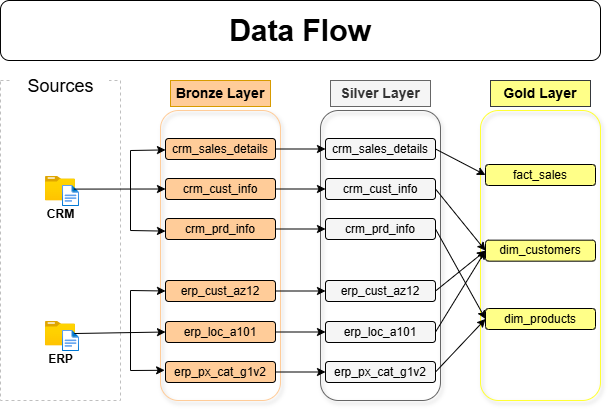

The diagram above was exported from draw.io. Its source (the exported page's mxGraphModel, read from the mxfile embedded in the PNG):
<mxGraphModel dx="792" dy="406" grid="1" gridSize="10" guides="1" tooltips="1" connect="1" arrows="1" fold="1" page="1" pageScale="1" pageWidth="827" pageHeight="1169" math="0" shadow="0">
  <root>
    <mxCell id="0" />
    <mxCell id="1" parent="0" />
    <mxCell id="cFsuujkTJBHWXFmy8AJ7-1" value="" style="rounded=0;whiteSpace=wrap;html=1;fillColor=none;dashed=1;strokeColor=#BFBFBF;fontStyle=1" vertex="1" parent="1">
      <mxGeometry x="160" y="120" width="120" height="320" as="geometry" />
    </mxCell>
    <mxCell id="cFsuujkTJBHWXFmy8AJ7-2" value="&lt;font&gt;Sources&lt;/font&gt;" style="rounded=0;whiteSpace=wrap;html=1;fontSize=18;strokeColor=none;" vertex="1" parent="1">
      <mxGeometry x="171.5" y="110" width="97" height="31" as="geometry" />
    </mxCell>
    <mxCell id="cFsuujkTJBHWXFmy8AJ7-5" value="Bronze Layer" style="rounded=0;whiteSpace=wrap;html=1;fillColor=#FFCC99;strokeColor=#d79b00;fontSize=14;fontStyle=1" vertex="1" parent="1">
      <mxGeometry x="330" y="120" width="100" height="26" as="geometry" />
    </mxCell>
    <mxCell id="cFsuujkTJBHWXFmy8AJ7-6" value="" style="rounded=1;whiteSpace=wrap;html=1;fillColor=none;strokeColor=#FFCC99;fontSize=14;fillStyle=dashed;shadow=1;" vertex="1" parent="1">
      <mxGeometry x="320" y="150" width="120" height="290" as="geometry" />
    </mxCell>
    <mxCell id="cFsuujkTJBHWXFmy8AJ7-7" value="Silver Layer" style="rounded=0;whiteSpace=wrap;html=1;fillColor=#f5f5f5;strokeColor=#666666;fontSize=14;fontColor=#333333;fontStyle=1" vertex="1" parent="1">
      <mxGeometry x="490" y="120" width="100" height="26" as="geometry" />
    </mxCell>
    <mxCell id="cFsuujkTJBHWXFmy8AJ7-8" value="" style="rounded=1;whiteSpace=wrap;html=1;fillColor=none;strokeColor=#666666;fontSize=14;fontColor=#333333;fillStyle=dashed;gradientColor=none;glass=0;shadow=1;" vertex="1" parent="1">
      <mxGeometry x="480" y="150" width="120" height="290" as="geometry" />
    </mxCell>
    <mxCell id="cFsuujkTJBHWXFmy8AJ7-9" value="Gold Layer" style="rounded=0;whiteSpace=wrap;html=1;fillColor=#FFFF88;strokeColor=#36393d;fontSize=14;fontStyle=1;" vertex="1" parent="1">
      <mxGeometry x="650" y="120" width="100" height="26" as="geometry" />
    </mxCell>
    <mxCell id="cFsuujkTJBHWXFmy8AJ7-10" value="" style="rounded=1;whiteSpace=wrap;html=1;fillColor=none;strokeColor=#FFFF33;fontSize=14;fillStyle=dashed;perimeterSpacing=1;gradientColor=none;shadow=1;" vertex="1" parent="1">
      <mxGeometry x="640" y="150" width="120" height="290" as="geometry" />
    </mxCell>
    <mxCell id="cFsuujkTJBHWXFmy8AJ7-11" value="&lt;b&gt;CRM&lt;/b&gt;" style="image;aspect=fixed;html=1;points=[];align=center;fontSize=12;image=img/lib/azure2/general/Folder_Blank.svg;" vertex="1" parent="1">
      <mxGeometry x="204.98" y="216" width="30" height="24.35" as="geometry" />
    </mxCell>
    <mxCell id="cFsuujkTJBHWXFmy8AJ7-12" value="" style="image;aspect=fixed;html=1;points=[];align=center;fontSize=12;image=img/lib/azure2/general/File.svg;" vertex="1" parent="1">
      <mxGeometry x="221.98" y="225" width="17.05" height="21" as="geometry" />
    </mxCell>
    <mxCell id="cFsuujkTJBHWXFmy8AJ7-13" value="&lt;b&gt;ERP&lt;/b&gt;" style="image;aspect=fixed;html=1;points=[];align=center;fontSize=12;image=img/lib/azure2/general/Folder_Blank.svg;" vertex="1" parent="1">
      <mxGeometry x="204.98" y="361" width="30" height="24.35" as="geometry" />
    </mxCell>
    <mxCell id="cFsuujkTJBHWXFmy8AJ7-14" value="" style="image;aspect=fixed;html=1;points=[];align=center;fontSize=12;image=img/lib/azure2/general/File.svg;" vertex="1" parent="1">
      <mxGeometry x="221.98" y="370" width="17.05" height="21" as="geometry" />
    </mxCell>
    <mxCell id="cFsuujkTJBHWXFmy8AJ7-54" value="crm_sales_details" style="text;html=1;align=center;verticalAlign=middle;whiteSpace=wrap;rounded=1;shadow=0;fillColor=light-dark(#FFCC99,#FF9E40);strokeColor=#000000;gradientColor=none;" vertex="1" parent="1">
      <mxGeometry x="325" y="178" width="110" height="21" as="geometry" />
    </mxCell>
    <mxCell id="cFsuujkTJBHWXFmy8AJ7-62" value="&lt;span style=&quot;text-align: left;&quot;&gt;crm_cust_info&lt;/span&gt;" style="text;html=1;align=center;verticalAlign=middle;whiteSpace=wrap;rounded=1;shadow=0;fillColor=light-dark(#FFCC99,#FF9E40);strokeColor=#000000;" vertex="1" parent="1">
      <mxGeometry x="325" y="218" width="110" height="21" as="geometry" />
    </mxCell>
    <mxCell id="cFsuujkTJBHWXFmy8AJ7-63" value="&lt;span style=&quot;text-align: left;&quot;&gt;crm_prd_info&lt;/span&gt;" style="text;html=1;align=center;verticalAlign=middle;whiteSpace=wrap;rounded=1;shadow=0;fillColor=light-dark(#FFCC99,#FF9E40);strokeColor=#000000;" vertex="1" parent="1">
      <mxGeometry x="325" y="258" width="110" height="21" as="geometry" />
    </mxCell>
    <mxCell id="cFsuujkTJBHWXFmy8AJ7-64" value="&lt;span style=&quot;text-align: left;&quot;&gt;erp_cust_az12&lt;/span&gt;" style="text;html=1;align=center;verticalAlign=middle;whiteSpace=wrap;rounded=1;shadow=0;fillColor=light-dark(#FFCC99,#FF9E40);strokeColor=#000000;" vertex="1" parent="1">
      <mxGeometry x="325" y="320" width="110" height="21" as="geometry" />
    </mxCell>
    <mxCell id="cFsuujkTJBHWXFmy8AJ7-65" value="&lt;span style=&quot;text-align: left;&quot;&gt;erp_loc_a101&lt;/span&gt;" style="text;html=1;align=center;verticalAlign=middle;whiteSpace=wrap;rounded=1;shadow=0;fillColor=light-dark(#FFCC99,#FF9E40);strokeColor=#000000;" vertex="1" parent="1">
      <mxGeometry x="325" y="361" width="110" height="21" as="geometry" />
    </mxCell>
    <mxCell id="cFsuujkTJBHWXFmy8AJ7-66" value="&lt;span style=&quot;text-align: left;&quot;&gt;erp_px_cat_g1v2&lt;/span&gt;" style="text;html=1;align=center;verticalAlign=middle;whiteSpace=wrap;rounded=1;shadow=0;fillColor=light-dark(#FFCC99,#FF9E40);strokeColor=#000000;" vertex="1" parent="1">
      <mxGeometry x="325" y="401" width="110" height="21" as="geometry" />
    </mxCell>
    <mxCell id="cFsuujkTJBHWXFmy8AJ7-67" value="crm_sales_details" style="text;html=1;align=center;verticalAlign=middle;whiteSpace=wrap;rounded=1;shadow=0;fillColor=light-dark(#F5F5F5,#FF9E40);strokeColor=light-dark(#000000,#1A1A1A);gradientColor=none;" vertex="1" parent="1">
      <mxGeometry x="485" y="178" width="110" height="21" as="geometry" />
    </mxCell>
    <mxCell id="cFsuujkTJBHWXFmy8AJ7-68" value="&lt;span style=&quot;text-align: left;&quot;&gt;crm_cust_info&lt;/span&gt;" style="text;html=1;align=center;verticalAlign=middle;whiteSpace=wrap;rounded=1;shadow=0;fillColor=light-dark(#F5F5F5,#FF9E40);strokeColor=light-dark(#000000,#1A1A1A);" vertex="1" parent="1">
      <mxGeometry x="485" y="218" width="110" height="21" as="geometry" />
    </mxCell>
    <mxCell id="cFsuujkTJBHWXFmy8AJ7-69" value="&lt;span style=&quot;text-align: left;&quot;&gt;crm_prd_info&lt;/span&gt;" style="text;html=1;align=center;verticalAlign=middle;whiteSpace=wrap;rounded=1;shadow=0;fillColor=light-dark(#F5F5F5,#FF9E40);strokeColor=light-dark(#000000,#1A1A1A);" vertex="1" parent="1">
      <mxGeometry x="485" y="258" width="110" height="21" as="geometry" />
    </mxCell>
    <mxCell id="cFsuujkTJBHWXFmy8AJ7-70" value="&lt;span style=&quot;text-align: left;&quot;&gt;erp_cust_az12&lt;/span&gt;" style="text;html=1;align=center;verticalAlign=middle;whiteSpace=wrap;rounded=1;shadow=0;fillColor=light-dark(#F5F5F5,#FF9E40);strokeColor=light-dark(#000000,#1A1A1A);" vertex="1" parent="1">
      <mxGeometry x="485" y="320" width="110" height="21" as="geometry" />
    </mxCell>
    <mxCell id="cFsuujkTJBHWXFmy8AJ7-71" value="&lt;span style=&quot;text-align: left;&quot;&gt;erp_loc_a101&lt;/span&gt;" style="text;html=1;align=center;verticalAlign=middle;whiteSpace=wrap;rounded=1;shadow=0;fillColor=light-dark(#F5F5F5,#FF9E40);strokeColor=light-dark(#000000,#1A1A1A);" vertex="1" parent="1">
      <mxGeometry x="485" y="361" width="110" height="21" as="geometry" />
    </mxCell>
    <mxCell id="cFsuujkTJBHWXFmy8AJ7-72" value="&lt;span style=&quot;text-align: left;&quot;&gt;erp_px_cat_g1v2&lt;/span&gt;" style="text;html=1;align=center;verticalAlign=middle;whiteSpace=wrap;rounded=1;shadow=0;fillColor=light-dark(#F5F5F5,#FF9E40);strokeColor=light-dark(#000000,#1A1A1A);" vertex="1" parent="1">
      <mxGeometry x="485" y="401" width="110" height="21" as="geometry" />
    </mxCell>
    <mxCell id="cFsuujkTJBHWXFmy8AJ7-73" value="fact_sales" style="text;html=1;align=center;verticalAlign=middle;whiteSpace=wrap;rounded=1;shadow=0;fillColor=light-dark(#FFFF88,#FF9E40);strokeColor=light-dark(#000000,#1A1A1A);gradientColor=none;" vertex="1" parent="1">
      <mxGeometry x="645" y="204" width="110" height="21" as="geometry" />
    </mxCell>
    <mxCell id="cFsuujkTJBHWXFmy8AJ7-74" value="&lt;span style=&quot;text-align: left;&quot;&gt;dim_customers&lt;/span&gt;" style="text;html=1;align=center;verticalAlign=middle;whiteSpace=wrap;rounded=1;shadow=0;fillColor=light-dark(#FFFF88,#FF9E40);strokeColor=light-dark(#000000,#1A1A1A);" vertex="1" parent="1">
      <mxGeometry x="645" y="279.67" width="110" height="21" as="geometry" />
    </mxCell>
    <mxCell id="cFsuujkTJBHWXFmy8AJ7-75" value="&lt;span style=&quot;text-align: left;&quot;&gt;dim_products&lt;/span&gt;" style="text;html=1;align=center;verticalAlign=middle;whiteSpace=wrap;rounded=1;shadow=0;fillColor=light-dark(#FFFF88,#FF9E40);strokeColor=light-dark(#000000,#1A1A1A);" vertex="1" parent="1">
      <mxGeometry x="645" y="348" width="110" height="21" as="geometry" />
    </mxCell>
    <mxCell id="cFsuujkTJBHWXFmy8AJ7-77" value="" style="endArrow=classic;html=1;rounded=0;entryX=0;entryY=0.5;entryDx=0;entryDy=0;exitX=0.666;exitY=0.171;exitDx=0;exitDy=0;exitPerimeter=0;" edge="1" parent="1" source="cFsuujkTJBHWXFmy8AJ7-12" target="cFsuujkTJBHWXFmy8AJ7-62">
      <mxGeometry width="50" height="50" relative="1" as="geometry">
        <mxPoint x="450" y="300" as="sourcePoint" />
        <mxPoint x="500" y="250" as="targetPoint" />
      </mxGeometry>
    </mxCell>
    <mxCell id="cFsuujkTJBHWXFmy8AJ7-78" value="" style="endArrow=none;html=1;rounded=0;" edge="1" parent="1">
      <mxGeometry width="50" height="50" relative="1" as="geometry">
        <mxPoint x="290" y="270" as="sourcePoint" />
        <mxPoint x="290" y="190" as="targetPoint" />
      </mxGeometry>
    </mxCell>
    <mxCell id="cFsuujkTJBHWXFmy8AJ7-79" value="" style="endArrow=classic;html=1;rounded=0;entryX=0;entryY=0.601;entryDx=0;entryDy=0;entryPerimeter=0;" edge="1" parent="1" target="cFsuujkTJBHWXFmy8AJ7-63">
      <mxGeometry width="50" height="50" relative="1" as="geometry">
        <mxPoint x="290" y="270" as="sourcePoint" />
        <mxPoint x="325" y="280.92" as="targetPoint" />
      </mxGeometry>
    </mxCell>
    <mxCell id="cFsuujkTJBHWXFmy8AJ7-80" value="" style="endArrow=classic;html=1;rounded=0;" edge="1" parent="1" target="cFsuujkTJBHWXFmy8AJ7-54">
      <mxGeometry width="50" height="50" relative="1" as="geometry">
        <mxPoint x="290" y="190" as="sourcePoint" />
        <mxPoint x="480" y="250" as="targetPoint" />
      </mxGeometry>
    </mxCell>
    <mxCell id="cFsuujkTJBHWXFmy8AJ7-81" value="" style="endArrow=classic;html=1;rounded=0;entryX=0;entryY=0.5;entryDx=0;entryDy=0;exitX=0.697;exitY=0.144;exitDx=0;exitDy=0;exitPerimeter=0;" edge="1" parent="1" source="cFsuujkTJBHWXFmy8AJ7-14" target="cFsuujkTJBHWXFmy8AJ7-65">
      <mxGeometry width="50" height="50" relative="1" as="geometry">
        <mxPoint x="300" y="390" as="sourcePoint" />
        <mxPoint x="350" y="340" as="targetPoint" />
      </mxGeometry>
    </mxCell>
    <mxCell id="cFsuujkTJBHWXFmy8AJ7-82" value="" style="endArrow=none;html=1;rounded=0;" edge="1" parent="1">
      <mxGeometry width="50" height="50" relative="1" as="geometry">
        <mxPoint x="290" y="410" as="sourcePoint" />
        <mxPoint x="290" y="330" as="targetPoint" />
      </mxGeometry>
    </mxCell>
    <mxCell id="cFsuujkTJBHWXFmy8AJ7-83" value="" style="endArrow=classic;html=1;rounded=0;entryX=-0.008;entryY=0.418;entryDx=0;entryDy=0;entryPerimeter=0;" edge="1" parent="1" target="cFsuujkTJBHWXFmy8AJ7-66">
      <mxGeometry width="50" height="50" relative="1" as="geometry">
        <mxPoint x="290" y="410" as="sourcePoint" />
        <mxPoint x="325" y="433.75" as="targetPoint" />
      </mxGeometry>
    </mxCell>
    <mxCell id="cFsuujkTJBHWXFmy8AJ7-84" value="" style="endArrow=classic;html=1;rounded=0;entryX=0;entryY=0.5;entryDx=0;entryDy=0;" edge="1" parent="1" target="cFsuujkTJBHWXFmy8AJ7-64">
      <mxGeometry width="50" height="50" relative="1" as="geometry">
        <mxPoint x="290" y="330" as="sourcePoint" />
        <mxPoint x="330" y="320" as="targetPoint" />
      </mxGeometry>
    </mxCell>
    <mxCell id="cFsuujkTJBHWXFmy8AJ7-85" value="" style="endArrow=classic;html=1;rounded=0;exitX=1;exitY=0.5;exitDx=0;exitDy=0;entryX=0;entryY=0.5;entryDx=0;entryDy=0;" edge="1" parent="1" source="cFsuujkTJBHWXFmy8AJ7-54" target="cFsuujkTJBHWXFmy8AJ7-67">
      <mxGeometry width="50" height="50" relative="1" as="geometry">
        <mxPoint x="470" y="290" as="sourcePoint" />
        <mxPoint x="520" y="240" as="targetPoint" />
      </mxGeometry>
    </mxCell>
    <mxCell id="cFsuujkTJBHWXFmy8AJ7-86" value="" style="endArrow=classic;html=1;rounded=0;exitX=1;exitY=0.5;exitDx=0;exitDy=0;entryX=0;entryY=0.5;entryDx=0;entryDy=0;" edge="1" parent="1" source="cFsuujkTJBHWXFmy8AJ7-62" target="cFsuujkTJBHWXFmy8AJ7-68">
      <mxGeometry width="50" height="50" relative="1" as="geometry">
        <mxPoint x="470" y="270" as="sourcePoint" />
        <mxPoint x="520" y="220" as="targetPoint" />
      </mxGeometry>
    </mxCell>
    <mxCell id="cFsuujkTJBHWXFmy8AJ7-88" value="" style="endArrow=classic;html=1;rounded=0;exitX=1;exitY=0.5;exitDx=0;exitDy=0;" edge="1" parent="1" source="cFsuujkTJBHWXFmy8AJ7-63" target="cFsuujkTJBHWXFmy8AJ7-69">
      <mxGeometry width="50" height="50" relative="1" as="geometry">
        <mxPoint x="470" y="270" as="sourcePoint" />
        <mxPoint x="520" y="220" as="targetPoint" />
      </mxGeometry>
    </mxCell>
    <mxCell id="cFsuujkTJBHWXFmy8AJ7-89" value="" style="endArrow=classic;html=1;rounded=0;exitX=1;exitY=0.5;exitDx=0;exitDy=0;entryX=0;entryY=0.5;entryDx=0;entryDy=0;" edge="1" parent="1" source="cFsuujkTJBHWXFmy8AJ7-64" target="cFsuujkTJBHWXFmy8AJ7-70">
      <mxGeometry width="50" height="50" relative="1" as="geometry">
        <mxPoint x="460" y="400" as="sourcePoint" />
        <mxPoint x="510" y="350" as="targetPoint" />
      </mxGeometry>
    </mxCell>
    <mxCell id="cFsuujkTJBHWXFmy8AJ7-90" value="" style="endArrow=classic;html=1;rounded=0;exitX=1;exitY=0.5;exitDx=0;exitDy=0;entryX=0;entryY=0.5;entryDx=0;entryDy=0;" edge="1" parent="1" source="cFsuujkTJBHWXFmy8AJ7-65" target="cFsuujkTJBHWXFmy8AJ7-71">
      <mxGeometry width="50" height="50" relative="1" as="geometry">
        <mxPoint x="460" y="400" as="sourcePoint" />
        <mxPoint x="510" y="350" as="targetPoint" />
      </mxGeometry>
    </mxCell>
    <mxCell id="cFsuujkTJBHWXFmy8AJ7-91" value="" style="endArrow=classic;html=1;rounded=0;exitX=1;exitY=0.5;exitDx=0;exitDy=0;" edge="1" parent="1" source="cFsuujkTJBHWXFmy8AJ7-66" target="cFsuujkTJBHWXFmy8AJ7-72">
      <mxGeometry width="50" height="50" relative="1" as="geometry">
        <mxPoint x="460" y="400" as="sourcePoint" />
        <mxPoint x="510" y="350" as="targetPoint" />
      </mxGeometry>
    </mxCell>
    <mxCell id="cFsuujkTJBHWXFmy8AJ7-92" value="" style="endArrow=classic;html=1;rounded=0;exitX=1;exitY=0.5;exitDx=0;exitDy=0;entryX=0;entryY=0.5;entryDx=0;entryDy=0;" edge="1" parent="1" source="cFsuujkTJBHWXFmy8AJ7-67" target="cFsuujkTJBHWXFmy8AJ7-73">
      <mxGeometry width="50" height="50" relative="1" as="geometry">
        <mxPoint x="670" y="290" as="sourcePoint" />
        <mxPoint x="720" y="240" as="targetPoint" />
      </mxGeometry>
    </mxCell>
    <mxCell id="cFsuujkTJBHWXFmy8AJ7-93" value="" style="endArrow=classic;html=1;rounded=0;exitX=1;exitY=0.5;exitDx=0;exitDy=0;entryX=0;entryY=0.5;entryDx=0;entryDy=0;" edge="1" parent="1" source="cFsuujkTJBHWXFmy8AJ7-68" target="cFsuujkTJBHWXFmy8AJ7-74">
      <mxGeometry width="50" height="50" relative="1" as="geometry">
        <mxPoint x="660" y="290" as="sourcePoint" />
        <mxPoint x="710" y="240" as="targetPoint" />
      </mxGeometry>
    </mxCell>
    <mxCell id="cFsuujkTJBHWXFmy8AJ7-94" value="" style="endArrow=classic;html=1;rounded=0;exitX=1;exitY=0.5;exitDx=0;exitDy=0;entryX=0;entryY=0.5;entryDx=0;entryDy=0;" edge="1" parent="1" source="cFsuujkTJBHWXFmy8AJ7-69" target="cFsuujkTJBHWXFmy8AJ7-75">
      <mxGeometry width="50" height="50" relative="1" as="geometry">
        <mxPoint x="660" y="290" as="sourcePoint" />
        <mxPoint x="710" y="240" as="targetPoint" />
      </mxGeometry>
    </mxCell>
    <mxCell id="cFsuujkTJBHWXFmy8AJ7-95" value="" style="endArrow=classic;html=1;rounded=0;exitX=1;exitY=0.5;exitDx=0;exitDy=0;entryX=0;entryY=0.5;entryDx=0;entryDy=0;" edge="1" parent="1" source="cFsuujkTJBHWXFmy8AJ7-70" target="cFsuujkTJBHWXFmy8AJ7-74">
      <mxGeometry width="50" height="50" relative="1" as="geometry">
        <mxPoint x="660" y="340" as="sourcePoint" />
        <mxPoint x="710" y="290" as="targetPoint" />
      </mxGeometry>
    </mxCell>
    <mxCell id="cFsuujkTJBHWXFmy8AJ7-96" value="" style="endArrow=classic;html=1;rounded=0;exitX=1;exitY=0.5;exitDx=0;exitDy=0;entryX=0;entryY=0.5;entryDx=0;entryDy=0;" edge="1" parent="1" source="cFsuujkTJBHWXFmy8AJ7-71" target="cFsuujkTJBHWXFmy8AJ7-74">
      <mxGeometry width="50" height="50" relative="1" as="geometry">
        <mxPoint x="660" y="340" as="sourcePoint" />
        <mxPoint x="710" y="290" as="targetPoint" />
      </mxGeometry>
    </mxCell>
    <mxCell id="cFsuujkTJBHWXFmy8AJ7-97" value="" style="endArrow=classic;html=1;rounded=0;exitX=1;exitY=0.5;exitDx=0;exitDy=0;entryX=0;entryY=0.5;entryDx=0;entryDy=0;" edge="1" parent="1" source="cFsuujkTJBHWXFmy8AJ7-72" target="cFsuujkTJBHWXFmy8AJ7-75">
      <mxGeometry width="50" height="50" relative="1" as="geometry">
        <mxPoint x="660" y="440" as="sourcePoint" />
        <mxPoint x="710" y="390" as="targetPoint" />
      </mxGeometry>
    </mxCell>
    <mxCell id="cFsuujkTJBHWXFmy8AJ7-98" value="&lt;b&gt;&lt;font style=&quot;font-size: 30px;&quot;&gt;Data Flow&lt;/font&gt;&lt;/b&gt;" style="rounded=1;whiteSpace=wrap;html=1;" vertex="1" parent="1">
      <mxGeometry x="159.98" y="40" width="600.02" height="60" as="geometry" />
    </mxCell>
  </root>
</mxGraphModel>